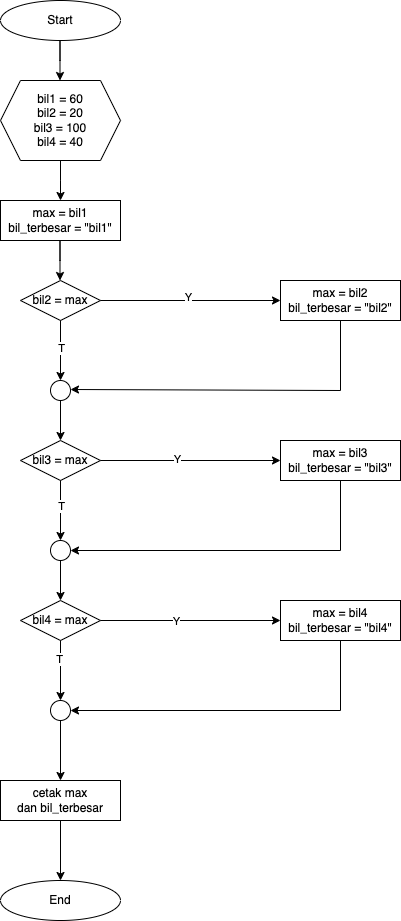

The diagram above was exported from draw.io. Its source (the exported page's mxGraphModel, read from the mxfile embedded in the PNG):
<mxGraphModel dx="714" dy="364" grid="1" gridSize="10" guides="1" tooltips="1" connect="1" arrows="1" fold="1" page="1" pageScale="1" pageWidth="827" pageHeight="1169" math="0" shadow="0">
  <root>
    <mxCell id="WIyWlLk6GJQsqaUBKTNV-0" />
    <mxCell id="WIyWlLk6GJQsqaUBKTNV-1" parent="WIyWlLk6GJQsqaUBKTNV-0" />
    <mxCell id="Q6-5c6P947wnW7qNcdSh-0" value="Start" style="ellipse;whiteSpace=wrap;html=1;" vertex="1" parent="WIyWlLk6GJQsqaUBKTNV-1">
      <mxGeometry x="160" y="80" width="120" height="40" as="geometry" />
    </mxCell>
    <mxCell id="Q6-5c6P947wnW7qNcdSh-21" value="bil1 = 60&lt;div&gt;bil2 = 20&lt;/div&gt;&lt;div&gt;bil3 = 100&lt;/div&gt;&lt;div&gt;bil4 = 40&lt;/div&gt;" style="shape=hexagon;perimeter=hexagonPerimeter2;whiteSpace=wrap;html=1;fixedSize=1;" vertex="1" parent="WIyWlLk6GJQsqaUBKTNV-1">
      <mxGeometry x="160" y="160" width="120" height="80" as="geometry" />
    </mxCell>
    <mxCell id="Q6-5c6P947wnW7qNcdSh-24" value="max = bil1&lt;div&gt;bil_terbesar = &quot;bil1&quot;&lt;/div&gt;" style="rounded=0;whiteSpace=wrap;html=1;" vertex="1" parent="WIyWlLk6GJQsqaUBKTNV-1">
      <mxGeometry x="160" y="280" width="120" height="40" as="geometry" />
    </mxCell>
    <mxCell id="Q6-5c6P947wnW7qNcdSh-26" value="bil2 = max" style="rhombus;whiteSpace=wrap;html=1;" vertex="1" parent="WIyWlLk6GJQsqaUBKTNV-1">
      <mxGeometry x="180" y="360" width="80" height="40" as="geometry" />
    </mxCell>
    <mxCell id="Q6-5c6P947wnW7qNcdSh-27" value="max = bil2&lt;div&gt;bil_terbesar = &quot;bil2&quot;&lt;/div&gt;" style="rounded=0;whiteSpace=wrap;html=1;" vertex="1" parent="WIyWlLk6GJQsqaUBKTNV-1">
      <mxGeometry x="440" y="360" width="120" height="40" as="geometry" />
    </mxCell>
    <mxCell id="Q6-5c6P947wnW7qNcdSh-40" value="" style="endArrow=classic;html=1;rounded=0;" edge="1" parent="WIyWlLk6GJQsqaUBKTNV-1">
      <mxGeometry width="50" height="50" relative="1" as="geometry">
        <mxPoint x="219.5" y="140" as="sourcePoint" />
        <mxPoint x="219.5" y="160" as="targetPoint" />
        <Array as="points">
          <mxPoint x="219.5" y="120" />
          <mxPoint x="219.5" y="140" />
        </Array>
      </mxGeometry>
    </mxCell>
    <mxCell id="Q6-5c6P947wnW7qNcdSh-42" value="" style="endArrow=classic;html=1;rounded=0;" edge="1" parent="WIyWlLk6GJQsqaUBKTNV-1">
      <mxGeometry width="50" height="50" relative="1" as="geometry">
        <mxPoint x="220" y="260" as="sourcePoint" />
        <mxPoint x="220" y="280" as="targetPoint" />
        <Array as="points">
          <mxPoint x="220" y="240" />
          <mxPoint x="220" y="260" />
        </Array>
      </mxGeometry>
    </mxCell>
    <mxCell id="Q6-5c6P947wnW7qNcdSh-43" value="" style="endArrow=classic;html=1;rounded=0;" edge="1" parent="WIyWlLk6GJQsqaUBKTNV-1">
      <mxGeometry width="50" height="50" relative="1" as="geometry">
        <mxPoint x="219.5" y="340" as="sourcePoint" />
        <mxPoint x="219.5" y="360" as="targetPoint" />
        <Array as="points">
          <mxPoint x="219.5" y="320" />
          <mxPoint x="219.5" y="340" />
        </Array>
      </mxGeometry>
    </mxCell>
    <mxCell id="Q6-5c6P947wnW7qNcdSh-45" value="" style="endArrow=classic;html=1;rounded=0;exitX=1;exitY=0.5;exitDx=0;exitDy=0;entryX=0;entryY=0.5;entryDx=0;entryDy=0;" edge="1" parent="WIyWlLk6GJQsqaUBKTNV-1" source="Q6-5c6P947wnW7qNcdSh-26" target="Q6-5c6P947wnW7qNcdSh-27">
      <mxGeometry width="50" height="50" relative="1" as="geometry">
        <mxPoint x="350" y="390" as="sourcePoint" />
        <mxPoint x="400" y="340" as="targetPoint" />
      </mxGeometry>
    </mxCell>
    <mxCell id="Q6-5c6P947wnW7qNcdSh-58" value="Y" style="edgeLabel;html=1;align=center;verticalAlign=middle;resizable=0;points=[];" vertex="1" connectable="0" parent="Q6-5c6P947wnW7qNcdSh-45">
      <mxGeometry x="-0.0333" y="4" relative="1" as="geometry">
        <mxPoint as="offset" />
      </mxGeometry>
    </mxCell>
    <mxCell id="Q6-5c6P947wnW7qNcdSh-47" value="" style="endArrow=classic;html=1;rounded=0;exitX=0.5;exitY=1;exitDx=0;exitDy=0;entryX=0.5;entryY=0;entryDx=0;entryDy=0;entryPerimeter=0;" edge="1" parent="WIyWlLk6GJQsqaUBKTNV-1" source="Q6-5c6P947wnW7qNcdSh-26">
      <mxGeometry width="50" height="50" relative="1" as="geometry">
        <mxPoint x="350" y="390" as="sourcePoint" />
        <mxPoint x="220" y="460" as="targetPoint" />
      </mxGeometry>
    </mxCell>
    <mxCell id="Q6-5c6P947wnW7qNcdSh-48" value="T" style="edgeLabel;html=1;align=center;verticalAlign=middle;resizable=0;points=[];" vertex="1" connectable="0" parent="Q6-5c6P947wnW7qNcdSh-47">
      <mxGeometry x="-0.1" relative="1" as="geometry">
        <mxPoint as="offset" />
      </mxGeometry>
    </mxCell>
    <mxCell id="Q6-5c6P947wnW7qNcdSh-49" value="" style="endArrow=classic;html=1;rounded=0;exitX=0.5;exitY=1;exitDx=0;exitDy=0;" edge="1" parent="WIyWlLk6GJQsqaUBKTNV-1" source="Q6-5c6P947wnW7qNcdSh-27">
      <mxGeometry width="50" height="50" relative="1" as="geometry">
        <mxPoint x="350" y="460" as="sourcePoint" />
        <mxPoint x="230" y="469" as="targetPoint" />
        <Array as="points">
          <mxPoint x="500" y="470" />
        </Array>
      </mxGeometry>
    </mxCell>
    <mxCell id="Q6-5c6P947wnW7qNcdSh-52" value="" style="ellipse;whiteSpace=wrap;html=1;aspect=fixed;" vertex="1" parent="WIyWlLk6GJQsqaUBKTNV-1">
      <mxGeometry x="210" y="460" width="20" height="20" as="geometry" />
    </mxCell>
    <mxCell id="Q6-5c6P947wnW7qNcdSh-53" value="" style="endArrow=classic;html=1;rounded=0;exitX=0.5;exitY=1;exitDx=0;exitDy=0;" edge="1" parent="WIyWlLk6GJQsqaUBKTNV-1" source="Q6-5c6P947wnW7qNcdSh-52">
      <mxGeometry width="50" height="50" relative="1" as="geometry">
        <mxPoint x="350" y="460" as="sourcePoint" />
        <mxPoint x="220" y="520" as="targetPoint" />
      </mxGeometry>
    </mxCell>
    <mxCell id="Q6-5c6P947wnW7qNcdSh-54" value="bil3 = max" style="rhombus;whiteSpace=wrap;html=1;" vertex="1" parent="WIyWlLk6GJQsqaUBKTNV-1">
      <mxGeometry x="180" y="520" width="80" height="40" as="geometry" />
    </mxCell>
    <mxCell id="Q6-5c6P947wnW7qNcdSh-55" value="" style="endArrow=classic;html=1;rounded=0;exitX=1;exitY=0.5;exitDx=0;exitDy=0;" edge="1" parent="WIyWlLk6GJQsqaUBKTNV-1" source="Q6-5c6P947wnW7qNcdSh-54">
      <mxGeometry width="50" height="50" relative="1" as="geometry">
        <mxPoint x="350" y="490" as="sourcePoint" />
        <mxPoint x="440" y="540" as="targetPoint" />
      </mxGeometry>
    </mxCell>
    <mxCell id="Q6-5c6P947wnW7qNcdSh-57" value="Y" style="edgeLabel;html=1;align=center;verticalAlign=middle;resizable=0;points=[];" vertex="1" connectable="0" parent="Q6-5c6P947wnW7qNcdSh-55">
      <mxGeometry x="-0.1556" y="2" relative="1" as="geometry">
        <mxPoint as="offset" />
      </mxGeometry>
    </mxCell>
    <mxCell id="Q6-5c6P947wnW7qNcdSh-56" value="max = bil3&lt;div&gt;bil_terbesar = &quot;bil3&quot;&lt;/div&gt;" style="rounded=0;whiteSpace=wrap;html=1;" vertex="1" parent="WIyWlLk6GJQsqaUBKTNV-1">
      <mxGeometry x="440" y="520" width="120" height="40" as="geometry" />
    </mxCell>
    <mxCell id="Q6-5c6P947wnW7qNcdSh-59" value="" style="endArrow=classic;html=1;rounded=0;exitX=0.5;exitY=1;exitDx=0;exitDy=0;" edge="1" parent="WIyWlLk6GJQsqaUBKTNV-1" source="Q6-5c6P947wnW7qNcdSh-54">
      <mxGeometry width="50" height="50" relative="1" as="geometry">
        <mxPoint x="350" y="600" as="sourcePoint" />
        <mxPoint x="220" y="620" as="targetPoint" />
      </mxGeometry>
    </mxCell>
    <mxCell id="Q6-5c6P947wnW7qNcdSh-62" value="T" style="edgeLabel;html=1;align=center;verticalAlign=middle;resizable=0;points=[];" vertex="1" connectable="0" parent="Q6-5c6P947wnW7qNcdSh-59">
      <mxGeometry x="-0.1333" y="1" relative="1" as="geometry">
        <mxPoint x="-1" y="-1" as="offset" />
      </mxGeometry>
    </mxCell>
    <mxCell id="Q6-5c6P947wnW7qNcdSh-63" value="" style="endArrow=classic;html=1;rounded=0;exitX=0.5;exitY=1;exitDx=0;exitDy=0;" edge="1" parent="WIyWlLk6GJQsqaUBKTNV-1" source="Q6-5c6P947wnW7qNcdSh-56">
      <mxGeometry width="50" height="50" relative="1" as="geometry">
        <mxPoint x="350" y="600" as="sourcePoint" />
        <mxPoint x="230" y="630" as="targetPoint" />
        <Array as="points">
          <mxPoint x="500" y="630" />
        </Array>
      </mxGeometry>
    </mxCell>
    <mxCell id="Q6-5c6P947wnW7qNcdSh-64" value="" style="ellipse;whiteSpace=wrap;html=1;aspect=fixed;" vertex="1" parent="WIyWlLk6GJQsqaUBKTNV-1">
      <mxGeometry x="210" y="620" width="20" height="20" as="geometry" />
    </mxCell>
    <mxCell id="Q6-5c6P947wnW7qNcdSh-65" value="" style="endArrow=classic;html=1;rounded=0;exitX=0.5;exitY=1;exitDx=0;exitDy=0;" edge="1" parent="WIyWlLk6GJQsqaUBKTNV-1" source="Q6-5c6P947wnW7qNcdSh-64">
      <mxGeometry width="50" height="50" relative="1" as="geometry">
        <mxPoint x="360" y="610" as="sourcePoint" />
        <mxPoint x="220" y="680" as="targetPoint" />
      </mxGeometry>
    </mxCell>
    <mxCell id="Q6-5c6P947wnW7qNcdSh-66" value="bil4 = max" style="rhombus;whiteSpace=wrap;html=1;" vertex="1" parent="WIyWlLk6GJQsqaUBKTNV-1">
      <mxGeometry x="180" y="680" width="80" height="40" as="geometry" />
    </mxCell>
    <mxCell id="Q6-5c6P947wnW7qNcdSh-67" value="" style="endArrow=classic;html=1;rounded=0;exitX=1;exitY=0.5;exitDx=0;exitDy=0;" edge="1" parent="WIyWlLk6GJQsqaUBKTNV-1" source="Q6-5c6P947wnW7qNcdSh-66" target="Q6-5c6P947wnW7qNcdSh-68">
      <mxGeometry width="50" height="50" relative="1" as="geometry">
        <mxPoint x="360" y="660" as="sourcePoint" />
        <mxPoint x="440" y="700" as="targetPoint" />
      </mxGeometry>
    </mxCell>
    <mxCell id="Q6-5c6P947wnW7qNcdSh-69" value="Y" style="edgeLabel;html=1;align=center;verticalAlign=middle;resizable=0;points=[];" vertex="1" connectable="0" parent="Q6-5c6P947wnW7qNcdSh-67">
      <mxGeometry x="-0.1667" relative="1" as="geometry">
        <mxPoint as="offset" />
      </mxGeometry>
    </mxCell>
    <mxCell id="Q6-5c6P947wnW7qNcdSh-68" value="max = bil4&lt;div&gt;bil_terbesar = &quot;bil4&quot;&lt;/div&gt;" style="rounded=0;whiteSpace=wrap;html=1;" vertex="1" parent="WIyWlLk6GJQsqaUBKTNV-1">
      <mxGeometry x="440" y="680" width="120" height="40" as="geometry" />
    </mxCell>
    <mxCell id="Q6-5c6P947wnW7qNcdSh-70" value="" style="endArrow=classic;html=1;rounded=0;exitX=0.5;exitY=1;exitDx=0;exitDy=0;" edge="1" parent="WIyWlLk6GJQsqaUBKTNV-1" source="Q6-5c6P947wnW7qNcdSh-66">
      <mxGeometry width="50" height="50" relative="1" as="geometry">
        <mxPoint x="360" y="740" as="sourcePoint" />
        <mxPoint x="220" y="780" as="targetPoint" />
      </mxGeometry>
    </mxCell>
    <mxCell id="Q6-5c6P947wnW7qNcdSh-73" value="T" style="edgeLabel;html=1;align=center;verticalAlign=middle;resizable=0;points=[];" vertex="1" connectable="0" parent="Q6-5c6P947wnW7qNcdSh-70">
      <mxGeometry x="-0.4" y="-2" relative="1" as="geometry">
        <mxPoint as="offset" />
      </mxGeometry>
    </mxCell>
    <mxCell id="Q6-5c6P947wnW7qNcdSh-71" value="" style="endArrow=classic;html=1;rounded=0;exitX=0.5;exitY=1;exitDx=0;exitDy=0;" edge="1" parent="WIyWlLk6GJQsqaUBKTNV-1" source="Q6-5c6P947wnW7qNcdSh-68">
      <mxGeometry width="50" height="50" relative="1" as="geometry">
        <mxPoint x="360" y="740" as="sourcePoint" />
        <mxPoint x="230" y="790" as="targetPoint" />
        <Array as="points">
          <mxPoint x="500" y="790" />
        </Array>
      </mxGeometry>
    </mxCell>
    <mxCell id="Q6-5c6P947wnW7qNcdSh-72" value="" style="ellipse;whiteSpace=wrap;html=1;aspect=fixed;" vertex="1" parent="WIyWlLk6GJQsqaUBKTNV-1">
      <mxGeometry x="210" y="780" width="20" height="20" as="geometry" />
    </mxCell>
    <mxCell id="Q6-5c6P947wnW7qNcdSh-74" value="" style="endArrow=classic;html=1;rounded=0;exitX=0.5;exitY=1;exitDx=0;exitDy=0;" edge="1" parent="WIyWlLk6GJQsqaUBKTNV-1" source="Q6-5c6P947wnW7qNcdSh-72">
      <mxGeometry width="50" height="50" relative="1" as="geometry">
        <mxPoint x="360" y="740" as="sourcePoint" />
        <mxPoint x="220" y="860" as="targetPoint" />
      </mxGeometry>
    </mxCell>
    <mxCell id="Q6-5c6P947wnW7qNcdSh-75" value="cetak max&lt;div&gt;dan bil_terbesar&lt;/div&gt;" style="rounded=0;whiteSpace=wrap;html=1;" vertex="1" parent="WIyWlLk6GJQsqaUBKTNV-1">
      <mxGeometry x="160" y="860" width="120" height="40" as="geometry" />
    </mxCell>
    <mxCell id="Q6-5c6P947wnW7qNcdSh-76" value="" style="endArrow=classic;html=1;rounded=0;exitX=0.5;exitY=1;exitDx=0;exitDy=0;" edge="1" parent="WIyWlLk6GJQsqaUBKTNV-1" source="Q6-5c6P947wnW7qNcdSh-75">
      <mxGeometry width="50" height="50" relative="1" as="geometry">
        <mxPoint x="360" y="830" as="sourcePoint" />
        <mxPoint x="220" y="960" as="targetPoint" />
      </mxGeometry>
    </mxCell>
    <mxCell id="Q6-5c6P947wnW7qNcdSh-77" value="End" style="ellipse;whiteSpace=wrap;html=1;" vertex="1" parent="WIyWlLk6GJQsqaUBKTNV-1">
      <mxGeometry x="160" y="960" width="120" height="40" as="geometry" />
    </mxCell>
  </root>
</mxGraphModel>